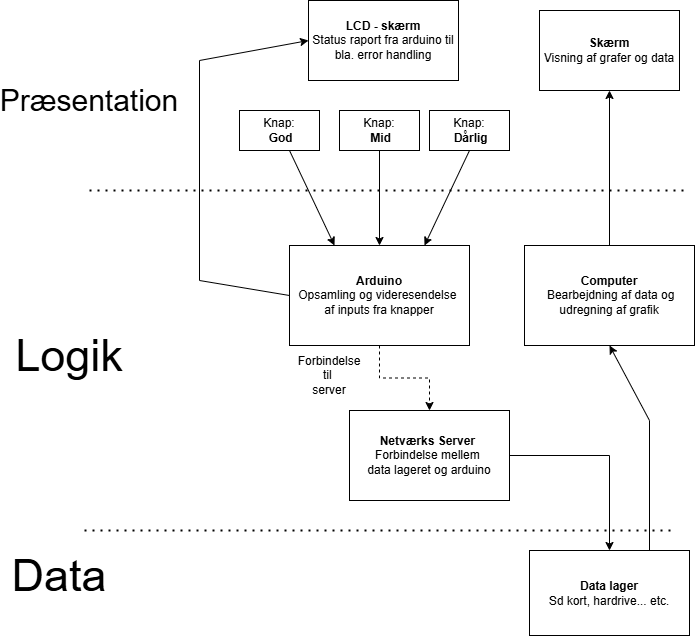

The diagram above was exported from draw.io. Its source (the exported page's mxGraphModel, read from the mxfile embedded in the PNG):
<mxGraphModel dx="1213" dy="730" grid="1" gridSize="10" guides="1" tooltips="1" connect="1" arrows="1" fold="1" page="1" pageScale="1" pageWidth="827" pageHeight="1169" background="none" math="0" shadow="0">
  <root>
    <mxCell id="WIyWlLk6GJQsqaUBKTNV-0" />
    <mxCell id="WIyWlLk6GJQsqaUBKTNV-1" parent="WIyWlLk6GJQsqaUBKTNV-0" />
    <mxCell id="_sltoNjta2bpvik8VhCo-0" value="" style="edgeStyle=orthogonalEdgeStyle;rounded=0;orthogonalLoop=1;jettySize=auto;html=1;dashed=1;" edge="1" parent="WIyWlLk6GJQsqaUBKTNV-1" source="iH5nlDM89wNJWKtH4mdf-3" target="iH5nlDM89wNJWKtH4mdf-16">
      <mxGeometry relative="1" as="geometry" />
    </mxCell>
    <mxCell id="iH5nlDM89wNJWKtH4mdf-3" value="&lt;b&gt;Arduino&lt;/b&gt;&lt;div&gt;Opsamling og videresendelse&amp;nbsp;&lt;/div&gt;&lt;div&gt;af inputs fra knapper&lt;/div&gt;" style="rounded=0;whiteSpace=wrap;html=1;" parent="WIyWlLk6GJQsqaUBKTNV-1" vertex="1">
      <mxGeometry x="320" y="335" width="180" height="100" as="geometry" />
    </mxCell>
    <mxCell id="iH5nlDM89wNJWKtH4mdf-6" value="" style="endArrow=classic;html=1;rounded=0;entryX=0.25;entryY=0;entryDx=0;entryDy=0;" parent="WIyWlLk6GJQsqaUBKTNV-1" target="iH5nlDM89wNJWKtH4mdf-3" edge="1">
      <mxGeometry width="50" height="50" relative="1" as="geometry">
        <mxPoint x="320" y="240" as="sourcePoint" />
        <mxPoint x="390" y="260" as="targetPoint" />
      </mxGeometry>
    </mxCell>
    <mxCell id="iH5nlDM89wNJWKtH4mdf-7" value="" style="endArrow=classic;html=1;rounded=0;entryX=0.5;entryY=0;entryDx=0;entryDy=0;" parent="WIyWlLk6GJQsqaUBKTNV-1" target="iH5nlDM89wNJWKtH4mdf-3" edge="1">
      <mxGeometry width="50" height="50" relative="1" as="geometry">
        <mxPoint x="410" y="240" as="sourcePoint" />
        <mxPoint x="390" y="260" as="targetPoint" />
      </mxGeometry>
    </mxCell>
    <mxCell id="iH5nlDM89wNJWKtH4mdf-8" value="" style="endArrow=classic;html=1;rounded=0;entryX=0.75;entryY=0;entryDx=0;entryDy=0;" parent="WIyWlLk6GJQsqaUBKTNV-1" target="iH5nlDM89wNJWKtH4mdf-3" edge="1">
      <mxGeometry width="50" height="50" relative="1" as="geometry">
        <mxPoint x="500" y="240" as="sourcePoint" />
        <mxPoint x="510" y="240" as="targetPoint" />
      </mxGeometry>
    </mxCell>
    <mxCell id="iH5nlDM89wNJWKtH4mdf-9" value="Knap:&lt;br&gt;&amp;nbsp;&lt;b&gt;God&lt;/b&gt;" style="rounded=0;whiteSpace=wrap;html=1;align=center;" parent="WIyWlLk6GJQsqaUBKTNV-1" vertex="1">
      <mxGeometry x="270" y="200" width="80" height="40" as="geometry" />
    </mxCell>
    <mxCell id="iH5nlDM89wNJWKtH4mdf-10" value="Knap:&lt;br&gt;&lt;b&gt;&amp;nbsp;Dårlig&lt;/b&gt;" style="rounded=0;whiteSpace=wrap;html=1;align=center;" parent="WIyWlLk6GJQsqaUBKTNV-1" vertex="1">
      <mxGeometry x="460" y="200" width="80" height="40" as="geometry" />
    </mxCell>
    <mxCell id="iH5nlDM89wNJWKtH4mdf-11" value="Knap:&lt;br&gt;&amp;nbsp;&lt;b&gt;Mid&lt;/b&gt;" style="rounded=0;whiteSpace=wrap;html=1;align=center;" parent="WIyWlLk6GJQsqaUBKTNV-1" vertex="1">
      <mxGeometry x="370" y="200" width="80" height="40" as="geometry" />
    </mxCell>
    <mxCell id="iH5nlDM89wNJWKtH4mdf-13" value="Forbindelse til&amp;nbsp;&lt;div&gt;server&lt;/div&gt;" style="text;html=1;align=center;verticalAlign=middle;whiteSpace=wrap;rounded=0;" parent="WIyWlLk6GJQsqaUBKTNV-1" vertex="1">
      <mxGeometry x="330" y="450" width="60" height="30" as="geometry" />
    </mxCell>
    <mxCell id="iH5nlDM89wNJWKtH4mdf-14" value="&lt;b&gt;LCD - skærm&lt;/b&gt;&lt;div&gt;Status raport fra arduino til bla. error handling&lt;/div&gt;" style="rounded=0;whiteSpace=wrap;html=1;" parent="WIyWlLk6GJQsqaUBKTNV-1" vertex="1">
      <mxGeometry x="339" y="90" width="150" height="80" as="geometry" />
    </mxCell>
    <mxCell id="iH5nlDM89wNJWKtH4mdf-15" value="" style="endArrow=classic;html=1;rounded=0;entryX=0;entryY=0.5;entryDx=0;entryDy=0;exitX=0;exitY=0.5;exitDx=0;exitDy=0;" parent="WIyWlLk6GJQsqaUBKTNV-1" source="iH5nlDM89wNJWKtH4mdf-3" target="iH5nlDM89wNJWKtH4mdf-14" edge="1">
      <mxGeometry width="50" height="50" relative="1" as="geometry">
        <mxPoint x="110" y="420" as="sourcePoint" />
        <mxPoint x="390" y="390" as="targetPoint" />
        <Array as="points">
          <mxPoint x="230" y="370" />
          <mxPoint x="230" y="150" />
        </Array>
      </mxGeometry>
    </mxCell>
    <mxCell id="_sltoNjta2bpvik8VhCo-12" value="" style="edgeStyle=orthogonalEdgeStyle;rounded=0;orthogonalLoop=1;jettySize=auto;html=1;" edge="1" parent="WIyWlLk6GJQsqaUBKTNV-1" source="iH5nlDM89wNJWKtH4mdf-16" target="_sltoNjta2bpvik8VhCo-11">
      <mxGeometry relative="1" as="geometry" />
    </mxCell>
    <mxCell id="iH5nlDM89wNJWKtH4mdf-16" value="&lt;b&gt;Netværks Server&amp;nbsp;&lt;/b&gt;&lt;div&gt;Forbindelse mellem&amp;nbsp;&lt;br&gt;&lt;div&gt;data lageret og arduino&lt;/div&gt;&lt;/div&gt;" style="rounded=0;whiteSpace=wrap;html=1;" parent="WIyWlLk6GJQsqaUBKTNV-1" vertex="1">
      <mxGeometry x="380" y="500" width="160" height="90" as="geometry" />
    </mxCell>
    <mxCell id="_sltoNjta2bpvik8VhCo-1" value="" style="endArrow=none;dashed=1;html=1;dashPattern=1 3;strokeWidth=2;rounded=0;" edge="1" parent="WIyWlLk6GJQsqaUBKTNV-1">
      <mxGeometry width="50" height="50" relative="1" as="geometry">
        <mxPoint x="120" y="280" as="sourcePoint" />
        <mxPoint x="720" y="280" as="targetPoint" />
      </mxGeometry>
    </mxCell>
    <mxCell id="_sltoNjta2bpvik8VhCo-2" value="" style="endArrow=none;dashed=1;html=1;dashPattern=1 3;strokeWidth=2;rounded=0;" edge="1" parent="WIyWlLk6GJQsqaUBKTNV-1">
      <mxGeometry width="50" height="50" relative="1" as="geometry">
        <mxPoint x="115" y="620" as="sourcePoint" />
        <mxPoint x="705" y="620" as="targetPoint" />
      </mxGeometry>
    </mxCell>
    <mxCell id="_sltoNjta2bpvik8VhCo-3" value="&lt;font style=&quot;font-size: 30px;&quot;&gt;Præsentation&lt;/font&gt;" style="text;html=1;align=center;verticalAlign=middle;whiteSpace=wrap;rounded=0;" vertex="1" parent="WIyWlLk6GJQsqaUBKTNV-1">
      <mxGeometry x="50" y="140" width="140" height="100" as="geometry" />
    </mxCell>
    <mxCell id="_sltoNjta2bpvik8VhCo-6" value="&lt;font style=&quot;font-size: 45px;&quot;&gt;Logik&lt;/font&gt;" style="text;html=1;align=center;verticalAlign=middle;whiteSpace=wrap;rounded=0;" vertex="1" parent="WIyWlLk6GJQsqaUBKTNV-1">
      <mxGeometry x="70" y="430" width="60" height="30" as="geometry" />
    </mxCell>
    <mxCell id="_sltoNjta2bpvik8VhCo-9" value="&lt;font style=&quot;font-size: 45px;&quot;&gt;Data&lt;/font&gt;" style="text;html=1;align=center;verticalAlign=middle;whiteSpace=wrap;rounded=0;" vertex="1" parent="WIyWlLk6GJQsqaUBKTNV-1">
      <mxGeometry x="60" y="650" width="60" height="30" as="geometry" />
    </mxCell>
    <mxCell id="_sltoNjta2bpvik8VhCo-11" value="&lt;b&gt;Data lager&lt;/b&gt;&lt;div&gt;Sd kort, hardrive... etc.&lt;/div&gt;" style="whiteSpace=wrap;html=1;rounded=0;" vertex="1" parent="WIyWlLk6GJQsqaUBKTNV-1">
      <mxGeometry x="560" y="640" width="160" height="85" as="geometry" />
    </mxCell>
    <mxCell id="_sltoNjta2bpvik8VhCo-16" style="edgeStyle=orthogonalEdgeStyle;rounded=0;orthogonalLoop=1;jettySize=auto;html=1;" edge="1" parent="WIyWlLk6GJQsqaUBKTNV-1" source="_sltoNjta2bpvik8VhCo-13" target="_sltoNjta2bpvik8VhCo-17">
      <mxGeometry relative="1" as="geometry">
        <mxPoint x="620" y="160" as="targetPoint" />
      </mxGeometry>
    </mxCell>
    <mxCell id="_sltoNjta2bpvik8VhCo-13" value="&lt;b&gt;Computer&lt;/b&gt;&lt;div&gt;&amp;nbsp;Bearbejdning af data og udregning af grafik&lt;/div&gt;" style="rounded=0;whiteSpace=wrap;html=1;" vertex="1" parent="WIyWlLk6GJQsqaUBKTNV-1">
      <mxGeometry x="555" y="335" width="170" height="100" as="geometry" />
    </mxCell>
    <mxCell id="_sltoNjta2bpvik8VhCo-14" value="" style="endArrow=classic;html=1;rounded=0;entryX=0.5;entryY=1;entryDx=0;entryDy=0;exitX=0.75;exitY=0;exitDx=0;exitDy=0;" edge="1" parent="WIyWlLk6GJQsqaUBKTNV-1" source="_sltoNjta2bpvik8VhCo-11" target="_sltoNjta2bpvik8VhCo-13">
      <mxGeometry width="50" height="50" relative="1" as="geometry">
        <mxPoint x="640" y="570" as="sourcePoint" />
        <mxPoint x="690" y="520" as="targetPoint" />
        <Array as="points">
          <mxPoint x="680" y="510" />
        </Array>
      </mxGeometry>
    </mxCell>
    <mxCell id="_sltoNjta2bpvik8VhCo-17" value="&lt;b&gt;Skærm&lt;/b&gt;&lt;div&gt;Visning af grafer og data&lt;/div&gt;" style="rounded=0;whiteSpace=wrap;html=1;" vertex="1" parent="WIyWlLk6GJQsqaUBKTNV-1">
      <mxGeometry x="570" y="100" width="140" height="80" as="geometry" />
    </mxCell>
  </root>
</mxGraphModel>